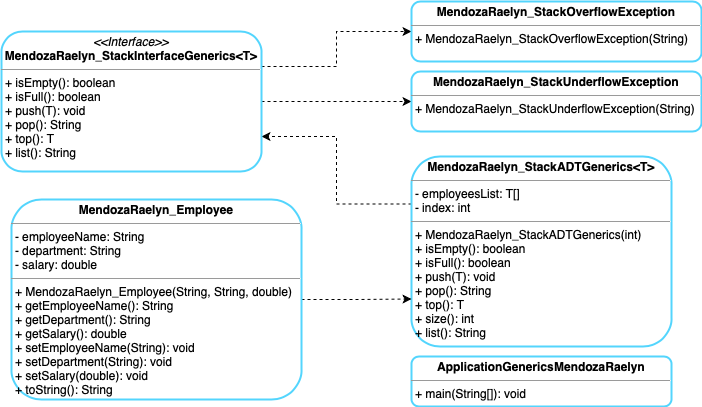

The diagram above was exported from draw.io. Its source (the exported page's mxGraphModel, read from the mxfile embedded in the PNG):
<mxGraphModel dx="821" dy="772" grid="1" gridSize="10" guides="1" tooltips="1" connect="1" arrows="1" fold="1" page="1" pageScale="1" pageWidth="850" pageHeight="1100" background="none" math="0" shadow="0">
  <root>
    <mxCell id="0" />
    <mxCell id="1" parent="0" />
    <mxCell id="ukA4JHlnaZHwk-4INX5g-17" style="edgeStyle=orthogonalEdgeStyle;rounded=0;orthogonalLoop=1;jettySize=auto;html=1;exitX=0;exitY=0.25;exitDx=0;exitDy=0;entryX=1;entryY=0.75;entryDx=0;entryDy=0;dashed=1;endArrow=classic;endFill=1;" parent="1" source="5d2195bd80daf111-18" target="ukA4JHlnaZHwk-4INX5g-2" edge="1">
      <mxGeometry relative="1" as="geometry" />
    </mxCell>
    <mxCell id="5d2195bd80daf111-18" value="&lt;p style=&quot;margin:0px;margin-top:4px;text-align:center;&quot;&gt;&lt;b&gt;MendozaRaelyn_StackADTGenerics&amp;lt;T&amp;gt;&lt;/b&gt;&lt;/p&gt;&lt;hr size=&quot;1&quot;&gt;&lt;p style=&quot;margin:0px;margin-left:4px;&quot;&gt;- employeesList: T[]&lt;br&gt;- index: int&lt;/p&gt;&lt;hr size=&quot;1&quot;&gt;&lt;p style=&quot;margin:0px;margin-left:4px;&quot;&gt;+ MendozaRaelyn_StackADTGenerics(int)&lt;/p&gt;&lt;p style=&quot;margin:0px;margin-left:4px;&quot;&gt;+ isEmpty(): boolean&lt;/p&gt;&lt;p style=&quot;margin: 0px 0px 0px 4px;&quot;&gt;+ isFull(): boolean&lt;br&gt;+ push(T): void&lt;br&gt;&lt;/p&gt;&lt;p style=&quot;margin: 0px 0px 0px 4px;&quot;&gt;+ pop(): String&lt;br&gt;&lt;/p&gt;&lt;p style=&quot;margin: 0px 0px 0px 4px;&quot;&gt;+ top(): T&lt;br&gt;&lt;/p&gt;&lt;p style=&quot;margin: 0px 0px 0px 4px;&quot;&gt;+ size(): int&lt;br&gt;&lt;/p&gt;&lt;p style=&quot;margin: 0px 0px 0px 4px;&quot;&gt;+ list(): String&lt;/p&gt;" style="verticalAlign=top;align=left;overflow=fill;fontSize=12;fontFamily=Helvetica;html=1;rounded=1;shadow=0;comic=0;labelBackgroundColor=none;strokeWidth=2;glass=0;strokeColor=#53d5fd;perimeterSpacing=0;" parent="1" vertex="1">
      <mxGeometry x="480" y="240" width="260" height="190" as="geometry" />
    </mxCell>
    <mxCell id="ukA4JHlnaZHwk-4INX5g-15" style="edgeStyle=orthogonalEdgeStyle;rounded=0;orthogonalLoop=1;jettySize=auto;html=1;exitX=1;exitY=0.5;exitDx=0;exitDy=0;entryX=0;entryY=0.5;entryDx=0;entryDy=0;dashed=1;endArrow=classic;endFill=1;" parent="1" source="ukA4JHlnaZHwk-4INX5g-2" target="ukA4JHlnaZHwk-4INX5g-5" edge="1">
      <mxGeometry relative="1" as="geometry" />
    </mxCell>
    <mxCell id="ukA4JHlnaZHwk-4INX5g-16" style="edgeStyle=orthogonalEdgeStyle;rounded=0;orthogonalLoop=1;jettySize=auto;html=1;exitX=1;exitY=0.25;exitDx=0;exitDy=0;dashed=1;endArrow=classic;endFill=1;" parent="1" source="ukA4JHlnaZHwk-4INX5g-2" target="ukA4JHlnaZHwk-4INX5g-6" edge="1">
      <mxGeometry relative="1" as="geometry" />
    </mxCell>
    <mxCell id="ukA4JHlnaZHwk-4INX5g-2" value="&lt;p style=&quot;margin:0px;margin-top:4px;text-align:center;&quot;&gt;&lt;i&gt;&amp;lt;&amp;lt;Interface&amp;gt;&amp;gt;&lt;/i&gt;&lt;br&gt;&lt;b&gt;MendozaRaelyn_StackInterfaceGenerics&amp;lt;T&amp;gt;&lt;/b&gt;&lt;/p&gt;&lt;hr size=&quot;1&quot;&gt;&lt;p style=&quot;margin:0px;margin-left:4px;&quot;&gt;+ isEmpty(): boolean&lt;/p&gt;&lt;p style=&quot;margin:0px;margin-left:4px;&quot;&gt;+ isFull(): boolean&lt;br&gt;+ push(T): void&lt;br&gt;&lt;/p&gt;&lt;p style=&quot;margin: 0px 0px 0px 4px;&quot;&gt;+ pop(): String&lt;br&gt;&lt;/p&gt;&lt;p style=&quot;margin: 0px 0px 0px 4px;&quot;&gt;+ top(): T&lt;br&gt;&lt;/p&gt;&lt;p style=&quot;margin: 0px 0px 0px 4px;&quot;&gt;+ list(): String&lt;br&gt;&lt;/p&gt;&lt;div&gt;&lt;br&gt;&lt;/div&gt;" style="verticalAlign=top;align=left;overflow=fill;fontSize=12;fontFamily=Helvetica;html=1;rounded=1;shadow=0;comic=0;labelBackgroundColor=none;strokeWidth=2;glass=0;strokeColor=#53d5fd;perimeterSpacing=0;" parent="1" vertex="1">
      <mxGeometry x="70" y="115" width="260" height="140" as="geometry" />
    </mxCell>
    <mxCell id="ukA4JHlnaZHwk-4INX5g-5" value="&lt;p style=&quot;margin:0px;margin-top:4px;text-align:center;&quot;&gt;&lt;b&gt;MendozaRaelyn_StackUnderflowException&lt;/b&gt;&lt;/p&gt;&lt;hr size=&quot;1&quot;&gt;&lt;p style=&quot;margin:0px;margin-left:4px;&quot;&gt;+ MendozaRaelyn_StackUnderflowException(String)&lt;br&gt;&lt;/p&gt;" style="verticalAlign=top;align=left;overflow=fill;fontSize=12;fontFamily=Helvetica;html=1;rounded=1;shadow=0;comic=0;labelBackgroundColor=none;strokeWidth=2;glass=0;strokeColor=#53d5fd;perimeterSpacing=0;" parent="1" vertex="1">
      <mxGeometry x="480" y="155" width="290" height="60" as="geometry" />
    </mxCell>
    <mxCell id="ukA4JHlnaZHwk-4INX5g-6" value="&lt;p style=&quot;margin:0px;margin-top:4px;text-align:center;&quot;&gt;&lt;b&gt;MendozaRaelyn_StackOverflowException&lt;/b&gt;&lt;/p&gt;&lt;hr size=&quot;1&quot;&gt;&lt;p style=&quot;margin:0px;margin-left:4px;&quot;&gt;+ MendozaRaelyn_StackOverflowException(String)&lt;br&gt;&lt;/p&gt;" style="verticalAlign=top;align=left;overflow=fill;fontSize=12;fontFamily=Helvetica;html=1;rounded=1;shadow=0;comic=0;labelBackgroundColor=none;strokeWidth=2;glass=0;strokeColor=#53d5fd;perimeterSpacing=0;" parent="1" vertex="1">
      <mxGeometry x="480" y="85" width="290" height="60" as="geometry" />
    </mxCell>
    <mxCell id="ukA4JHlnaZHwk-4INX5g-13" style="edgeStyle=orthogonalEdgeStyle;rounded=0;orthogonalLoop=1;jettySize=auto;html=1;entryX=0;entryY=0.75;entryDx=0;entryDy=0;dashed=1;exitX=1;exitY=0.5;exitDx=0;exitDy=0;" parent="1" source="ukA4JHlnaZHwk-4INX5g-8" target="5d2195bd80daf111-18" edge="1">
      <mxGeometry relative="1" as="geometry">
        <mxPoint x="640" y="480" as="sourcePoint" />
      </mxGeometry>
    </mxCell>
    <mxCell id="ukA4JHlnaZHwk-4INX5g-8" value="&lt;p style=&quot;margin:0px;margin-top:4px;text-align:center;&quot;&gt;&lt;b&gt;MendozaRaelyn_Employee&lt;/b&gt;&lt;/p&gt;&lt;hr size=&quot;1&quot;&gt;&lt;p style=&quot;margin:0px;margin-left:4px;&quot;&gt;- employeeName: String&lt;br&gt;- department: String&lt;/p&gt;&lt;p style=&quot;margin: 0px 0px 0px 4px;&quot;&gt;- salary: double&lt;/p&gt;&lt;hr size=&quot;1&quot;&gt;&lt;p style=&quot;margin:0px;margin-left:4px;&quot;&gt;+ MendozaRaelyn_Employee(String, String, double)&lt;/p&gt;&lt;p style=&quot;margin:0px;margin-left:4px;&quot;&gt;+ getEmployeeName(): String&lt;/p&gt;&lt;p style=&quot;margin: 0px 0px 0px 4px;&quot;&gt;+ getDepartment(): String&lt;/p&gt;&lt;p style=&quot;margin: 0px 0px 0px 4px;&quot;&gt;+ getSalary(): double&lt;/p&gt;&lt;p style=&quot;margin: 0px 0px 0px 4px;&quot;&gt;+ setEmployeeName(String): void&lt;/p&gt;&lt;p style=&quot;margin: 0px 0px 0px 4px;&quot;&gt;+ setDepartment(String): void&lt;/p&gt;&lt;p style=&quot;margin: 0px 0px 0px 4px;&quot;&gt;+ setSalary(double): void&lt;/p&gt;&lt;p style=&quot;margin: 0px 0px 0px 4px;&quot;&gt;+ toString(): String&lt;/p&gt;&lt;div&gt;&lt;br&gt;&lt;/div&gt;&lt;div&gt;&lt;br&gt;&lt;/div&gt;" style="verticalAlign=top;align=left;overflow=fill;fontSize=12;fontFamily=Helvetica;html=1;rounded=1;shadow=0;comic=0;labelBackgroundColor=none;strokeWidth=2;glass=0;strokeColor=#53d5fd;perimeterSpacing=0;" parent="1" vertex="1">
      <mxGeometry x="80" y="283" width="290" height="200" as="geometry" />
    </mxCell>
    <mxCell id="adn5PJ-xlTj7IWK7cx9O-1" value="&lt;p style=&quot;margin:0px;margin-top:4px;text-align:center;&quot;&gt;&lt;b&gt;ApplicationGenericsMendozaRaelyn&lt;/b&gt;&lt;/p&gt;&lt;hr size=&quot;1&quot;&gt;&lt;p style=&quot;margin:0px;margin-left:4px;&quot;&gt;+ main(String[]): void&lt;/p&gt;" style="verticalAlign=top;align=left;overflow=fill;fontSize=12;fontFamily=Helvetica;html=1;rounded=1;shadow=0;comic=0;labelBackgroundColor=none;strokeWidth=2;glass=0;strokeColor=#53d5fd;perimeterSpacing=0;" vertex="1" parent="1">
      <mxGeometry x="480" y="440" width="260" height="50" as="geometry" />
    </mxCell>
  </root>
</mxGraphModel>